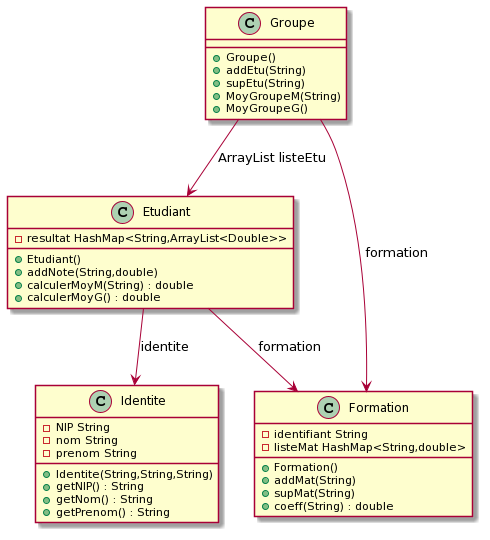

The diagram above was rendered by PlantUML. Its source (embedded in the PNG):
@startuml
class Etudiant{
-resultat HashMap<String,ArrayList<Double>>
+Etudiant()
+addNote(String,double)
+calculerMoyM(String) : double
+calculerMoyG() : double
}

class Formation{
-identifiant String
-listeMat HashMap<String,double>
+Formation()
+addMat(String)
+supMat(String)
+coeff(String) : double
}

class Identite{
-NIP String
-nom String
-prenom String
+Identite(String,String,String)
+getNIP() : String
+getNom() : String
+getPrenom() : String
}

class Groupe{
+Groupe()
+addEtu(String)
+supEtu(String)
+MoyGroupeM(String)
+MoyGroupeG()
} 

Etudiant --> Formation : formation

Etudiant --> Identite : identite

Groupe --> Etudiant : ArrayList listeEtu

Groupe --> Formation : formation
@enduml